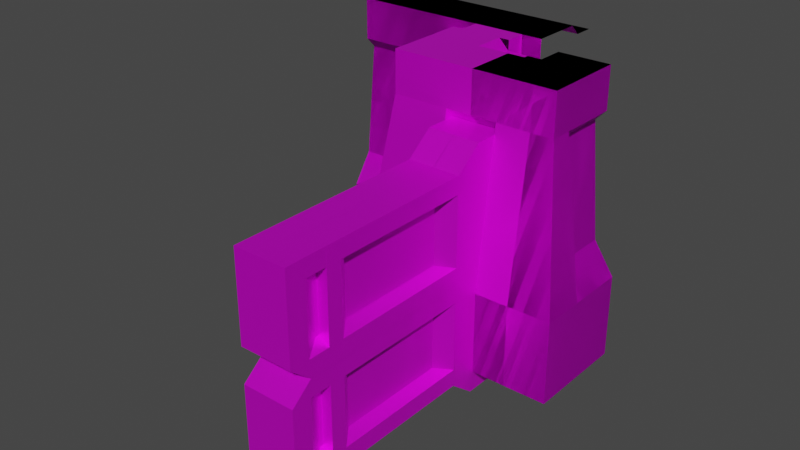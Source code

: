 # Source: ConcreteWalls.blend  (saved by Blender 3.0.42; exported with 4.5.12 LTS)
import bpy
from mathutils import Matrix  # noqa: F401  (used for matrix-valued properties, if any)

bpy.ops.wm.read_factory_settings(use_empty=True)
scene = bpy.context.scene
scene.name = 'Scene'

# ---- collections
col_basicwall1plain = bpy.data.collections.new('BasicWall1Plain'); scene.collection.children.link(col_basicwall1plain)
col_basicwall1outercorner = bpy.data.collections.new('BasicWall1OuterCorner'); scene.collection.children.link(col_basicwall1outercorner)
col_basicwall1innercorner = bpy.data.collections.new('BasicWall1InnerCorner'); scene.collection.children.link(col_basicwall1innercorner)
col_basicwall1doorsideright = bpy.data.collections.new('BasicWall1DoorSideRight'); scene.collection.children.link(col_basicwall1doorsideright)
col_basicwall1doorsideleft = bpy.data.collections.new('BasicWall1DoorSideLeft'); scene.collection.children.link(col_basicwall1doorsideleft)
col_basicwall1door1 = bpy.data.collections.new('BasicWall1Door1'); scene.collection.children.link(col_basicwall1door1)
col_basicwall1bracing = bpy.data.collections.new('BasicWall1Bracing'); scene.collection.children.link(col_basicwall1bracing)
col_basicwall1door2 = bpy.data.collections.new('BasicWall1Door2'); scene.collection.children.link(col_basicwall1door2)
col_basicwall1doorframelarge = bpy.data.collections.new('BasicWall1DoorFrameLarge'); scene.collection.children.link(col_basicwall1doorframelarge)
col_basicwall1doorsmall = bpy.data.collections.new('BasicWall1DoorSmall'); scene.collection.children.link(col_basicwall1doorsmall)

# ---- images (referenced by path relative to the original .blend; pixels are not part of the script)
import os
ASSET_DIR = os.environ.get("B2B_ASSET_DIR", "")  # directory of the original .blend (textures are referenced by path, not embedded)
HERE = os.path.dirname(os.path.abspath(__file__))  # packed textures are extracted next to this script under _unpacked/

def load_image(name, relpath, width, height, colorspace="sRGB"):
    """Load a texture the original file referenced (path relative to the .blend, or extracted next to this script)."""
    p = next((c for c in (os.path.join(HERE, relpath), os.path.join(ASSET_DIR, relpath)) if relpath and os.path.exists(c)), "")
    if p:
        img = bpy.data.images.load(p, check_existing=True)
        img.name = name
    else:  # same state as the original file: an image datablock whose file is absent (Cycles renders it pink)
        img = bpy.data.images.new(name, width, height)
        img.source = "FILE"
        img.filepath = "//" + (relpath or name)
    img.colorspace_settings.name = colorspace
    return img
img_walls1 = load_image('Walls1', 'ConcreteWalls.png', 1024, 1024, 'sRGB')

# ---- materials (node trees are filled in below, after node groups)
mat_walls1 = bpy.data.materials.new('Walls1')
mat_walls1.alpha_threshold = 0.0
mat_walls1.use_transparent_shadow = False
mat_walls1.roughness = 0.5
mat_walls1.line_color = (0.0, 0.0, 0.0, 1.0)

# ---- material node trees
mat_walls1.use_nodes = True; mat_walls1.node_tree.nodes.clear()
_N = mat_walls1.node_tree.nodes; _L = mat_walls1.node_tree.links
n0 = _N.new('ShaderNodeOutputMaterial'); n0.name = 'Material Output'; n0.location = (300, 300)
n1 = _N.new('ShaderNodeTexImage'); n1.name = 'Image Texture'; n1.location = (-592, 174)
n1.image = img_walls1
n2 = _N.new('ShaderNodeBsdfPrincipled'); n2.name = 'Principled BSDF'; n2.location = (10, 300)
n2.distribution = 'GGX'
n2.subsurface_method = 'RANDOM_WALK_SKIN'
n2.inputs[1].default_value = 0.6
n2.inputs[3].default_value = 1.45
n2.inputs[27].default_value = (0.0, 0.0, 0.0, 1.0)
n2.inputs[28].default_value = 1.0
_L.new(n2.outputs[0], n0.inputs[0])
_L.new(n1.outputs[0], n2.inputs[0])
n0.is_active_output = True

# ---- world
world_world = bpy.data.worlds.new('World'); scene.world = world_world
world_world.use_nodes = True; world_world.node_tree.nodes.clear()
_N = world_world.node_tree.nodes; _L = world_world.node_tree.links
n0 = _N.new('ShaderNodeOutputWorld'); n0.name = 'World Output'; n0.location = (300, 300)
n1 = _N.new('ShaderNodeBackground'); n1.name = 'Background'; n1.location = (10, 300)
n1.inputs[0].default_value = (0.05088, 0.05088, 0.05088, 1.0)
_L.new(n1.outputs[0], n0.inputs[0])
n0.is_active_output = True
world_world.color = (0.05088, 0.05088, 0.05088)
world_world.use_sun_shadow = False
world_world.sun_shadow_jitter_overblur = 0.0

# ---- meshes
me_cube_026 = bpy.data.meshes.new('Cube.026')
me_cube_026.from_pydata([(-1.46e-07, 2.086e-07, 0.0), (-1.599e-07, -1.0, 0.0), (-0.15, 2.086e-07, 1.1), (-0.15, -1.0, 1.1), (-1.46e-07, 2.086e-07, 0.4), (-1.599e-07, -1.0, 0.4), (-0.1, -1.0, 0.55), (-0.1, 2.086e-07, 0.55), (-0.1, 2.086e-07, 1.15), (-0.1, -1.0, 1.15), (-0.1, -1.0, 1.35), (-0.1, 2.384e-07, 1.35), (-0.35, 2.384e-07, 1.35), (-0.35, -1.0, 1.35), (-0.4, 2.384e-07, 1.3), (-0.4, -1.0, 1.3), (-0.5, 2.384e-07, 1.3), (-0.5, -1.0, 1.3)], [], [(9, 8, 11, 10), (5, 4, 7, 6), (0, 4, 5, 1), (3, 2, 8, 9), (6, 7, 2, 3), (10, 11, 12, 13), (13, 12, 14, 15), (15, 14, 16, 17)])
_uv = me_cube_026.uv_layers.new(name='UVMap')
_uv.uv.foreach_set('vector', [0.9089, 0.5122, 0.9089, 0.7664, 0.9597, 0.7664, 0.9597, 0.5122, 0.7046, 0.5122, 0.7046, 0.7664, 0.7505, 0.7664, 0.7505, 0.5122, 0.6029, 0.7664, 0.7046, 0.7664, 0.7046, 0.5122, 0.6029, 0.5122, 0.8909, 0.5122, 0.8909, 0.7664, 0.9089, 0.7664, 0.9089, 0.5122, 0.7505, 0.5122, 0.7505, 0.7664, 0.8909, 0.7664, 0.8909, 0.5122, 0.9849, 0.3864, 0.7307, 0.3864, 0.7307, 0.45, 0.9849, 0.45, 0.9849, 0.45, 0.7307, 0.45, 0.7307, 0.468, 0.9849, 0.468, 0.9849, 0.468, 0.7307, 0.468, 0.7307, 0.4934, 0.9849, 0.4934])
_ca = me_cube_026.color_attributes.new('Col', 'BYTE_COLOR', 'CORNER')
_ca.data.foreach_set('color', [1.0, 1.0, 1.0, 1.0, 1.0, 1.0, 1.0, 1.0, 1.0, 1.0, 1.0, 1.0, 1.0, 1.0, 1.0, 1.0, 1.0, 1.0, 1.0, 1.0, 1.0, 1.0, 1.0, 1.0, 1.0, 1.0, 1.0, 1.0, 1.0, 1.0, 1.0, 1.0, 1.0, 1.0, 1.0, 1.0, 1.0, 1.0, 1.0, 1.0, 1.0, 1.0, 1.0, 1.0, 1.0, 1.0, 1.0, 1.0, 1.0, 1.0, 1.0, 1.0, 1.0, 1.0, 1.0, 1.0, 1.0, 1.0, 1.0, 1.0, 1.0, 1.0, 1.0, 1.0, 1.0, 1.0, 1.0, 1.0, 1.0, 1.0, 1.0, 1.0, 1.0, 1.0, 1.0, 1.0, 1.0, 1.0, 1.0, 1.0, 1.0, 1.0, 1.0, 1.0, 1.0, 1.0, 1.0, 1.0, 1.0, 1.0, 1.0, 1.0, 1.0, 1.0, 1.0, 1.0, 1.0, 1.0, 1.0, 1.0, 1.0, 1.0, 1.0, 1.0, 1.0, 1.0, 1.0, 1.0, 1.0, 1.0, 1.0, 1.0, 1.0, 1.0, 1.0, 1.0, 1.0, 1.0, 1.0, 1.0, 1.0, 1.0, 1.0, 1.0, 1.0, 1.0, 1.0, 1.0])
me_cube_026.materials.append(mat_walls1)
me_cube_026.use_remesh_preserve_volume = False
me_cube_026.use_remesh_preserve_attributes = False
me_cube_026.use_mirror_vertex_groups = False
me_cube_026.update()
me_cube_021 = bpy.data.meshes.new('Cube.021')
me_cube_021.from_pydata([(0.5, 3.576e-07, 0.0), (0.35, 3.576e-07, 1.1), (0.5, 3.576e-07, 0.4), (0.4, 3.576e-07, 0.55), (0.4, 3.576e-07, 1.15), (0.4, 3.576e-07, 1.35), (0.15, 3.576e-07, 1.35), (0.1, 3.576e-07, 1.3), (-2.98e-07, 3.576e-07, 1.3), (0.35, 0.235, 1.1), (0.4, 0.235, 0.55), (0.5, 0.29, 0.0), (0.4, 0.29, 1.15), (0.5, 0.29, 0.4), (0.4, 0.29, 1.35), (0.15, 0.04, 1.35), (0.1, 0.04, 1.3), (0.4, 0.4, 1.35), (0.5, 0.5, 0.4), (0.5, 0.5, 0.0), (0.4, 0.4, 1.15), (0.1, 0.1, 1.3), (-2.98e-07, 0.5, 0.0), (-2.98e-07, 0.35, 1.1), (-2.98e-07, 0.5, 0.4), (-2.98e-07, 0.4, 0.55), (-2.98e-07, 0.4, 1.15), (-2.98e-07, 0.4, 1.35), (-2.98e-07, 0.15, 1.35), (-2.98e-07, 0.1, 1.3), (0.235, 0.35, 1.1), (0.235, 0.4, 0.55), (0.29, 0.5, 0.0), (0.29, 0.4, 1.15), (0.29, 0.5, 0.4), (0.29, 0.4, 1.35), (0.04, 0.15, 1.35), (0.04, 0.1, 1.3), (0.15, 0.15, 1.35)], [], [(0, 11, 13, 2), (12, 14, 5, 4), (10, 9, 1, 3), (14, 15, 6, 5), (15, 16, 7, 6), (4, 1, 9, 12), (10, 3, 2, 13), (10, 13, 12, 9), (11, 19, 18, 13), (16, 8, 7), (8, 16, 21), (17, 14, 12, 20), (20, 12, 13, 18), (21, 16, 15, 38), (38, 15, 14, 17), (22, 24, 34, 32), (33, 26, 27, 35), (31, 25, 23, 30), (35, 27, 28, 36), (36, 28, 29, 37), (26, 33, 30, 23), (31, 34, 24, 25), (31, 30, 33, 34), (32, 34, 18, 19), (37, 29, 8), (8, 21, 37), (17, 20, 33, 35), (20, 18, 34, 33), (21, 38, 36, 37), (38, 17, 35, 36)])
_uv = me_cube_021.uv_layers.new(name='UVMap')
_uv.uv.foreach_set('vector', [0.8366, 0.01161, 0.7606, 0.01343, 0.7608, 0.1184, 0.8391, 0.1165, 0.7453, 0.308, 0.7358, 0.3577, 0.8068, 0.3748, 0.8186, 0.3258, 0.7797, 0.1628, 0.7664, 0.2952, 0.8229, 0.3075, 0.8398, 0.1653, 0.8569, 0.09065, 0.9204, 0.02708, 0.9204, 0.01691, 0.8569, 0.01691, 0.9204, 0.02708, 0.9384, 0.02708, 0.9384, 0.01691, 0.9204, 0.01691, 0.8186, 0.3258, 0.8229, 0.3075, 0.7664, 0.2952, 0.7453, 0.308, 0.7797, 0.1628, 0.8398, 0.1653, 0.8391, 0.1165, 0.7608, 0.1184, 0.7797, 0.1628, 0.7608, 0.1184, 0.7453, 0.308, 0.7664, 0.2952, 0.7606, 0.01343, 0.708, 0.01342, 0.7071, 0.1159, 0.7608, 0.1184, 0.9384, 0.02708, 0.9638, 0.01691, 0.9384, 0.01691, 0.9638, 0.01691, 0.9384, 0.02708, 0.9384, 0.04234, 0.7091, 0.3526, 0.7358, 0.3577, 0.7453, 0.308, 0.7184, 0.3042, 0.7184, 0.3042, 0.7453, 0.308, 0.7608, 0.1184, 0.7071, 0.1159, 0.9384, 0.04234, 0.9384, 0.02708, 0.9204, 0.02708, 0.9204, 0.05505, 0.9204, 0.05505, 0.9204, 0.02708, 0.8569, 0.09065, 0.8569, 0.1186, 0.8366, 0.01161, 0.8391, 0.1165, 0.7608, 0.1184, 0.7606, 0.01343, 0.7453, 0.308, 0.8186, 0.3258, 0.8068, 0.3748, 0.7358, 0.3577, 0.7797, 0.1628, 0.8398, 0.1653, 0.8229, 0.3075, 0.7664, 0.2952, 0.8569, 0.09065, 0.8569, 0.01691, 0.9204, 0.01691, 0.9204, 0.02708, 0.9204, 0.02708, 0.9204, 0.01691, 0.9384, 0.01691, 0.9384, 0.02708, 0.8186, 0.3258, 0.7453, 0.308, 0.7664, 0.2952, 0.8229, 0.3075, 0.7797, 0.1628, 0.7608, 0.1184, 0.8391, 0.1165, 0.8398, 0.1653, 0.7797, 0.1628, 0.7664, 0.2952, 0.7453, 0.308, 0.7608, 0.1184, 0.7606, 0.01343, 0.7608, 0.1184, 0.7071, 0.1159, 0.708, 0.01342, 0.9384, 0.02708, 0.9384, 0.01691, 0.9638, 0.01691, 0.9638, 0.01691, 0.9384, 0.04234, 0.9384, 0.02708, 0.7091, 0.3526, 0.7184, 0.3042, 0.7453, 0.308, 0.7358, 0.3577, 0.7184, 0.3042, 0.7071, 0.1159, 0.7608, 0.1184, 0.7453, 0.308, 0.9384, 0.04234, 0.9204, 0.05505, 0.9204, 0.02708, 0.9384, 0.02708, 0.9204, 0.05505, 0.8569, 0.1186, 0.8569, 0.09065, 0.9204, 0.02708])
me_cube_021.materials.append(mat_walls1)
me_cube_021.use_remesh_preserve_volume = False
me_cube_021.use_remesh_preserve_attributes = False
me_cube_021.use_mirror_vertex_groups = False
me_cube_021.update()
me_cube_019 = bpy.data.meshes.new('Cube.019')
me_cube_019.from_pydata([(-0.1, 2.384e-07, 0.0), (-1.53e-07, 2.384e-07, 0.0), (-1.485e-07, -0.15, 1.1), (-1.53e-07, 2.384e-07, 0.4), (-1.5e-07, -0.1, 0.55), (-1.5e-07, -0.1, 1.15), (-1.5e-07, -0.1, 1.35), (-1.426e-07, -0.35, 1.35), (-1.411e-07, -0.4, 1.3), (-1.381e-07, -0.5, 1.3), (-0.15, 2.384e-07, 1.1), (-0.15, -0.15, 1.1), (-0.1, -0.1, 0.55), (-0.1, 2.384e-07, 0.55), (-0.1, 2.384e-07, 1.15), (-0.1, -0.1, 1.15), (-0.1, 2.384e-07, 1.35), (-0.1, -0.1, 1.35), (-0.35, 2.384e-07, 1.35), (-0.35, -0.35, 1.35), (-0.4, 2.384e-07, 1.3), (-0.4, -0.4, 1.3), (-0.5, 2.384e-07, 1.3), (-0.5, -0.5, 1.3)], [(0, 1), (1, 3)], [(5, 15, 17, 6), (4, 3, 12), (13, 12, 3), (6, 17, 19, 7), (2, 11, 15, 5), (4, 12, 11, 2), (7, 19, 21, 8), (8, 21, 23, 9), (15, 14, 16, 17), (17, 16, 18, 19), (11, 10, 14, 15), (12, 13, 10, 11), (19, 18, 20, 21), (21, 20, 22, 23)])
_uv = me_cube_019.uv_layers.new(name='UVMap')
_uv.uv.foreach_set('vector', [0.3591, 0.3884, 0.3547, 0.4217, 0.4226, 0.4217, 0.4232, 0.3896, 0.2129, 0.4005, 0.1731, 0.4217, 0.2202, 0.4217, 0.2129, 0.4429, 0.2202, 0.4217, 0.1731, 0.4217, 0.8712, 0.2243, 0.8713, 0.2505, 0.9349, 0.311, 0.9368, 0.2241, 0.3397, 0.3843, 0.331, 0.4217, 0.3547, 0.4217, 0.3591, 0.3884, 0.2129, 0.4005, 0.2202, 0.4217, 0.331, 0.4217, 0.3397, 0.3843, 0.9368, 0.2241, 0.9349, 0.311, 0.9519, 0.3272, 0.9554, 0.2247, 0.9554, 0.2247, 0.9519, 0.3272, 0.9775, 0.3516, 0.9794, 0.2253, 0.3547, 0.4217, 0.3591, 0.455, 0.4232, 0.4538, 0.4226, 0.4217, 0.8713, 0.2505, 0.8451, 0.2517, 0.8482, 0.3172, 0.9349, 0.311, 0.331, 0.4217, 0.3397, 0.4591, 0.3591, 0.455, 0.3547, 0.4217, 0.2202, 0.4217, 0.2129, 0.4429, 0.3397, 0.4591, 0.331, 0.4217, 0.9349, 0.311, 0.8482, 0.3172, 0.8497, 0.3357, 0.9519, 0.3272, 0.9519, 0.3272, 0.8497, 0.3357, 0.8514, 0.3597, 0.9775, 0.3516])
me_cube_019.materials.append(mat_walls1)
me_cube_019.use_remesh_preserve_volume = False
me_cube_019.use_remesh_preserve_attributes = False
me_cube_019.use_mirror_vertex_groups = False
me_cube_019.update()
me_cube_028 = bpy.data.meshes.new('Cube.028')
me_cube_028.from_pydata([(-0.15, 1.192e-07, 1.1), (-0.05, 1.192e-07, 1.192e-07), (-0.1, 1.192e-07, 1.15), (-0.1, 1.192e-07, 1.35), (-0.35, 1.192e-07, 1.35), (-0.4, 1.192e-07, 1.3), (-0.5, 1.192e-07, 1.3), (1.092e-08, -1.0, 0.0), (-0.15, -1.0, 1.1), (1.092e-08, -1.0, 0.4), (-0.1, -1.0, 0.55), (-0.1, -1.0, 1.15), (-0.1, -1.0, 1.35), (-0.35, -1.0, 1.35), (-0.4, -1.0, 1.3), (-0.5, -1.0, 1.3), (-0.15, -0.335, 1.1), (-0.15, -0.665, 1.1), (-0.05, -0.335, 1.192e-07), (-0.1, -0.665, 0.55), (9.556e-09, -0.3889, 0.0), (1.015e-08, -0.61, 0.0), (-0.1, -0.39, 1.15), (-0.1, -0.61, 1.15), (1.498e-08, -0.4285, 0.4), (1.015e-08, -0.61, 0.4), (-0.1, -0.39, 1.35), (-0.1, -0.61, 1.35), (-0.35, -0.39, 1.35), (-0.35, -0.61, 1.35), (-0.4, -0.39, 1.3), (-0.4, -0.61, 1.3), (-0.5, -0.39, 1.3), (-0.5, -0.61, 1.3)], [], [(14, 31, 33, 15), (22, 2, 3, 26), (9, 25, 19, 10), (18, 1, 0, 16), (26, 3, 4, 28), (28, 4, 5, 30), (10, 19, 17, 8), (2, 22, 16, 0), (17, 23, 11, 8), (20, 18, 24), (18, 16, 22, 24), (21, 25, 9, 7), (23, 22, 26, 27), (25, 24, 22, 23), (23, 17, 19, 25), (20, 24, 25, 21), (11, 23, 27, 12), (27, 26, 28, 29), (30, 5, 6, 32), (12, 27, 29, 13), (29, 28, 30, 31), (13, 29, 31, 14), (31, 30, 32, 33)])
_uv = me_cube_028.uv_layers.new(name='UVMap')
_uv.uv.foreach_set('vector', [0.7089, 0.4707, 0.6098, 0.4707, 0.6098, 0.4961, 0.7089, 0.4961, 0.1739, 0.8545, 0.2742, 0.8663, 0.2691, 0.9165, 0.1711, 0.9066, 0.01321, 0.6546, 0.1148, 0.6636, 0.09239, 0.7061, 0.009475, 0.7019, 0.1926, 0.5636, 0.2822, 0.5645, 0.2762, 0.8475, 0.1928, 0.8391, 0.5538, 0.3891, 0.4547, 0.3891, 0.4547, 0.4527, 0.5538, 0.4527, 0.5538, 0.4527, 0.4547, 0.4527, 0.4547, 0.4707, 0.5538, 0.4707, 0.009475, 0.7019, 0.09239, 0.7061, 0.0954, 0.8398, 0.01092, 0.8481, 0.2742, 0.8663, 0.1739, 0.8545, 0.1928, 0.8391, 0.2762, 0.8475, 0.0954, 0.8398, 0.1158, 0.8552, 0.01313, 0.8673, 0.01092, 0.8481, 0.1737, 0.5624, 0.1926, 0.5636, 0.1596, 0.6638, 0.1926, 0.5636, 0.1928, 0.8391, 0.1739, 0.8545, 0.1596, 0.6638, 0.1177, 0.5607, 0.1148, 0.6636, 0.01321, 0.6546, 0.02022, 0.555, 0.1158, 0.8552, 0.1739, 0.8545, 0.1711, 0.9066, 0.1172, 0.9065, 0.1148, 0.6636, 0.1596, 0.6638, 0.1739, 0.8545, 0.1158, 0.8552, 0.1158, 0.8552, 0.0954, 0.8398, 0.09239, 0.7061, 0.1148, 0.6636, 0.1737, 0.5624, 0.1596, 0.6638, 0.1148, 0.6636, 0.1177, 0.5607, 0.01313, 0.8673, 0.1158, 0.8552, 0.1172, 0.9065, 0.0185, 0.9159, 0.6098, 0.3891, 0.5538, 0.3891, 0.5538, 0.4527, 0.6098, 0.4527, 0.5538, 0.4707, 0.4547, 0.4707, 0.4547, 0.4961, 0.5538, 0.4961, 0.7089, 0.3891, 0.6098, 0.3891, 0.6098, 0.4527, 0.7089, 0.4527, 0.6098, 0.4527, 0.5538, 0.4527, 0.5538, 0.4707, 0.6098, 0.4707, 0.7089, 0.4527, 0.6098, 0.4527, 0.6098, 0.4707, 0.7089, 0.4707, 0.6098, 0.4707, 0.5538, 0.4707, 0.5538, 0.4961, 0.6098, 0.4961])
_ca = me_cube_028.color_attributes.new('Col', 'BYTE_COLOR', 'CORNER')
_ca.data.foreach_set('color', [1.0, 1.0, 1.0, 1.0, 1.0, 1.0, 1.0, 1.0, 1.0, 1.0, 1.0, 1.0, 1.0, 1.0, 1.0, 1.0, 1.0, 1.0, 1.0, 1.0, 1.0, 1.0, 1.0, 1.0, 1.0, 1.0, 1.0, 1.0, 1.0, 1.0, 1.0, 1.0, 1.0, 1.0, 1.0, 1.0, 1.0, 1.0, 1.0, 1.0, 1.0, 1.0, 1.0, 1.0, 1.0, 1.0, 1.0, 1.0, 1.0, 1.0, 1.0, 1.0, 1.0, 1.0, 1.0, 1.0, 1.0, 1.0, 1.0, 1.0, 1.0, 1.0, 1.0, 1.0, 1.0, 1.0, 1.0, 1.0, 1.0, 1.0, 1.0, 1.0, 1.0, 1.0, 1.0, 1.0, 1.0, 1.0, 1.0, 1.0, 1.0, 1.0, 1.0, 1.0, 1.0, 1.0, 1.0, 1.0, 1.0, 1.0, 1.0, 1.0, 1.0, 1.0, 1.0, 1.0, 1.0, 1.0, 1.0, 1.0, 1.0, 1.0, 1.0, 1.0, 1.0, 1.0, 1.0, 1.0, 1.0, 1.0, 1.0, 1.0, 1.0, 1.0, 1.0, 1.0, 1.0, 1.0, 1.0, 1.0, 1.0, 1.0, 1.0, 1.0, 1.0, 1.0, 1.0, 1.0, 1.0, 1.0, 1.0, 1.0, 1.0, 1.0, 1.0, 1.0, 1.0, 1.0, 1.0, 1.0, 1.0, 1.0, 1.0, 1.0, 1.0, 1.0, 1.0, 1.0, 1.0, 1.0, 1.0, 1.0, 1.0, 1.0, 1.0, 1.0, 1.0, 1.0, 1.0, 1.0, 1.0, 1.0, 1.0, 1.0, 1.0, 1.0, 1.0, 1.0, 1.0, 1.0, 1.0, 1.0, 1.0, 1.0, 1.0, 1.0, 1.0, 1.0, 1.0, 1.0, 1.0, 1.0, 1.0, 1.0, 1.0, 1.0, 1.0, 1.0, 1.0, 1.0, 1.0, 1.0, 1.0, 1.0, 1.0, 1.0, 1.0, 1.0, 1.0, 1.0, 1.0, 1.0, 1.0, 1.0, 1.0, 1.0, 1.0, 1.0, 1.0, 1.0, 1.0, 1.0, 1.0, 1.0, 1.0, 1.0, 1.0, 1.0, 1.0, 1.0, 1.0, 1.0, 1.0, 1.0, 1.0, 1.0, 1.0, 1.0, 1.0, 1.0, 1.0, 1.0, 1.0, 1.0, 1.0, 1.0, 1.0, 1.0, 1.0, 1.0, 1.0, 1.0, 1.0, 1.0, 1.0, 1.0, 1.0, 1.0, 1.0, 1.0, 1.0, 1.0, 1.0, 1.0, 1.0, 1.0, 1.0, 1.0, 1.0, 1.0, 1.0, 1.0, 1.0, 1.0, 1.0, 1.0, 1.0, 1.0, 1.0, 1.0, 1.0, 1.0, 1.0, 1.0, 1.0, 1.0, 1.0, 1.0, 1.0, 1.0, 1.0, 1.0, 1.0, 1.0, 1.0, 1.0, 1.0, 1.0, 1.0, 1.0, 1.0, 1.0, 1.0, 1.0, 1.0, 1.0, 1.0, 1.0, 1.0, 1.0, 1.0, 1.0, 1.0, 1.0, 1.0, 1.0, 1.0, 1.0, 1.0, 1.0, 1.0, 1.0, 1.0, 1.0, 1.0, 1.0, 1.0, 1.0, 1.0, 1.0, 1.0, 1.0, 1.0, 1.0, 1.0, 1.0, 1.0, 1.0, 1.0, 1.0, 1.0, 1.0, 1.0, 1.0, 1.0, 1.0, 1.0, 1.0, 1.0, 1.0, 1.0, 1.0, 1.0, 1.0, 1.0, 1.0, 1.0, 1.0, 1.0, 1.0, 1.0, 1.0, 1.0, 1.0, 1.0, 1.0, 1.0, 1.0, 1.0, 1.0, 1.0, 1.0, 1.0, 1.0])
me_cube_028.materials.append(mat_walls1)
me_cube_028.use_remesh_preserve_volume = False
me_cube_028.use_remesh_preserve_attributes = False
me_cube_028.use_mirror_vertex_groups = False
me_cube_028.update()
me_cube_022 = bpy.data.meshes.new('Cube.022')
me_cube_022.from_pydata([(-9.931e-09, 0.0, 0.0), (-0.15, -1.0, 1.1), (-0.15, 0.0, 1.1), (-9.931e-09, 0.0, 0.4), (-0.1, 0.0, 0.55), (-0.05, -1.0, 1.192e-07), (-0.1, -1.0, 1.15), (-0.1, 0.0, 1.15), (-0.1, -1.0, 1.35), (-0.1, 0.0, 1.35), (-0.35, -1.0, 1.35), (-0.35, 0.0, 1.35), (-0.4, -1.0, 1.3), (-0.4, 0.0, 1.3), (-0.5, -1.0, 1.3), (-0.5, 0.0, 1.3), (-0.15, -0.665, 1.1), (-0.15, -0.335, 1.1), (-0.05, -0.665, 1.192e-07), (-0.1, -0.335, 0.55), (-9.758e-09, -0.6111, 0.0), (-9.931e-09, -0.39, 0.0), (-0.1, -0.61, 1.15), (-0.1, -0.39, 1.15), (-1.574e-08, -0.5715, 0.4), (-9.931e-09, -0.39, 0.4), (-0.1, -0.61, 1.35), (-0.1, -0.39, 1.35), (-0.35, -0.61, 1.35), (-0.35, -0.39, 1.35), (-0.4, -0.61, 1.3), (-0.4, -0.39, 1.3), (-0.5, -0.61, 1.3), (-0.5, -0.39, 1.3)], [], [(13, 15, 33, 31), (22, 26, 8, 6), (3, 4, 19, 25), (18, 16, 1, 5), (26, 28, 10, 8), (28, 30, 12, 10), (4, 2, 17, 19), (6, 1, 16, 22), (17, 2, 7, 23), (20, 24, 18), (18, 24, 22, 16), (21, 0, 3, 25), (23, 27, 26, 22), (25, 23, 22, 24), (23, 25, 19, 17), (20, 21, 25, 24), (7, 9, 27, 23), (27, 29, 28, 26), (30, 32, 14, 12), (9, 11, 29, 27), (29, 31, 30, 28), (11, 13, 31, 29), (31, 33, 32, 30)])
_uv = me_cube_022.uv_layers.new(name='UVMap')
_uv.uv.foreach_set('vector', [0.4547, 0.4707, 0.4547, 0.4961, 0.5538, 0.4961, 0.5538, 0.4707, 0.1738, 0.8541, 0.1711, 0.9062, 0.2691, 0.9159, 0.2741, 0.8657, 0.01258, 0.6546, 0.00896, 0.7019, 0.09189, 0.7059, 0.1142, 0.6633, 0.1917, 0.5632, 0.1926, 0.8387, 0.2761, 0.8468, 0.2814, 0.5638, 0.6098, 0.3891, 0.6098, 0.4527, 0.7089, 0.4527, 0.7089, 0.3891, 0.6098, 0.4527, 0.6098, 0.4707, 0.7089, 0.4707, 0.7089, 0.4527, 0.00896, 0.7019, 0.01076, 0.8481, 0.09522, 0.8396, 0.09189, 0.7059, 0.2741, 0.8657, 0.2761, 0.8468, 0.1926, 0.8387, 0.1738, 0.8541, 0.09522, 0.8396, 0.01076, 0.8481, 0.01301, 0.8674, 0.1156, 0.855, 0.1729, 0.5621, 0.159, 0.6635, 0.1917, 0.5632, 0.1917, 0.5632, 0.159, 0.6635, 0.1738, 0.8541, 0.1926, 0.8387, 0.1168, 0.5605, 0.01935, 0.555, 0.01258, 0.6546, 0.1142, 0.6633, 0.1156, 0.855, 0.1171, 0.9063, 0.1711, 0.9062, 0.1738, 0.8541, 0.1142, 0.6633, 0.1156, 0.855, 0.1738, 0.8541, 0.159, 0.6635, 0.1156, 0.855, 0.1142, 0.6633, 0.09189, 0.7059, 0.09522, 0.8396, 0.1729, 0.5621, 0.1168, 0.5605, 0.1142, 0.6633, 0.159, 0.6635, 0.01301, 0.8674, 0.0185, 0.9159, 0.1171, 0.9063, 0.1156, 0.855, 0.5538, 0.3891, 0.5538, 0.4527, 0.6098, 0.4527, 0.6098, 0.3891, 0.6098, 0.4707, 0.6098, 0.4961, 0.7089, 0.4961, 0.7089, 0.4707, 0.4547, 0.3891, 0.4547, 0.4527, 0.5538, 0.4527, 0.5538, 0.3891, 0.5538, 0.4527, 0.5538, 0.4707, 0.6098, 0.4707, 0.6098, 0.4527, 0.4547, 0.4527, 0.4547, 0.4707, 0.5538, 0.4707, 0.5538, 0.4527, 0.5538, 0.4707, 0.5538, 0.4961, 0.6098, 0.4961, 0.6098, 0.4707])
_ca = me_cube_022.color_attributes.new('Col', 'BYTE_COLOR', 'CORNER')
_ca.data.foreach_set('color', [1.0, 1.0, 1.0, 1.0, 1.0, 1.0, 1.0, 1.0, 1.0, 1.0, 1.0, 1.0, 1.0, 1.0, 1.0, 1.0, 1.0, 1.0, 1.0, 1.0, 1.0, 1.0, 1.0, 1.0, 1.0, 1.0, 1.0, 1.0, 1.0, 1.0, 1.0, 1.0, 1.0, 1.0, 1.0, 1.0, 1.0, 1.0, 1.0, 1.0, 1.0, 1.0, 1.0, 1.0, 1.0, 1.0, 1.0, 1.0, 1.0, 1.0, 1.0, 1.0, 1.0, 1.0, 1.0, 1.0, 1.0, 1.0, 1.0, 1.0, 1.0, 1.0, 1.0, 1.0, 1.0, 1.0, 1.0, 1.0, 1.0, 1.0, 1.0, 1.0, 1.0, 1.0, 1.0, 1.0, 1.0, 1.0, 1.0, 1.0, 1.0, 1.0, 1.0, 1.0, 1.0, 1.0, 1.0, 1.0, 1.0, 1.0, 1.0, 1.0, 1.0, 1.0, 1.0, 1.0, 1.0, 1.0, 1.0, 1.0, 1.0, 1.0, 1.0, 1.0, 1.0, 1.0, 1.0, 1.0, 1.0, 1.0, 1.0, 1.0, 1.0, 1.0, 1.0, 1.0, 1.0, 1.0, 1.0, 1.0, 1.0, 1.0, 1.0, 1.0, 1.0, 1.0, 1.0, 1.0, 1.0, 1.0, 1.0, 1.0, 1.0, 1.0, 1.0, 1.0, 1.0, 1.0, 1.0, 1.0, 1.0, 1.0, 1.0, 1.0, 1.0, 1.0, 1.0, 1.0, 1.0, 1.0, 1.0, 1.0, 1.0, 1.0, 1.0, 1.0, 1.0, 1.0, 1.0, 1.0, 1.0, 1.0, 1.0, 1.0, 1.0, 1.0, 1.0, 1.0, 1.0, 1.0, 1.0, 1.0, 1.0, 1.0, 1.0, 1.0, 1.0, 1.0, 1.0, 1.0, 1.0, 1.0, 1.0, 1.0, 1.0, 1.0, 1.0, 1.0, 1.0, 1.0, 1.0, 1.0, 1.0, 1.0, 1.0, 1.0, 1.0, 1.0, 1.0, 1.0, 1.0, 1.0, 1.0, 1.0, 1.0, 1.0, 1.0, 1.0, 1.0, 1.0, 1.0, 1.0, 1.0, 1.0, 1.0, 1.0, 1.0, 1.0, 1.0, 1.0, 1.0, 1.0, 1.0, 1.0, 1.0, 1.0, 1.0, 1.0, 1.0, 1.0, 1.0, 1.0, 1.0, 1.0, 1.0, 1.0, 1.0, 1.0, 1.0, 1.0, 1.0, 1.0, 1.0, 1.0, 1.0, 1.0, 1.0, 1.0, 1.0, 1.0, 1.0, 1.0, 1.0, 1.0, 1.0, 1.0, 1.0, 1.0, 1.0, 1.0, 1.0, 1.0, 1.0, 1.0, 1.0, 1.0, 1.0, 1.0, 1.0, 1.0, 1.0, 1.0, 1.0, 1.0, 1.0, 1.0, 1.0, 1.0, 1.0, 1.0, 1.0, 1.0, 1.0, 1.0, 1.0, 1.0, 1.0, 1.0, 1.0, 1.0, 1.0, 1.0, 1.0, 1.0, 1.0, 1.0, 1.0, 1.0, 1.0, 1.0, 1.0, 1.0, 1.0, 1.0, 1.0, 1.0, 1.0, 1.0, 1.0, 1.0, 1.0, 1.0, 1.0, 1.0, 1.0, 1.0, 1.0, 1.0, 1.0, 1.0, 1.0, 1.0, 1.0, 1.0, 1.0, 1.0, 1.0, 1.0, 1.0, 1.0, 1.0, 1.0, 1.0, 1.0, 1.0, 1.0, 1.0, 1.0, 1.0, 1.0, 1.0, 1.0, 1.0, 1.0, 1.0, 1.0, 1.0, 1.0, 1.0, 1.0, 1.0, 1.0, 1.0, 1.0, 1.0, 1.0, 1.0, 1.0, 1.0, 1.0, 1.0, 1.0, 1.0, 1.0])
me_cube_022.materials.append(mat_walls1)
me_cube_022.use_remesh_preserve_volume = False
me_cube_022.use_remesh_preserve_attributes = False
me_cube_022.use_mirror_vertex_groups = False
me_cube_022.update()
me_cube_016 = bpy.data.meshes.new('Cube.016')
me_cube_016.from_pydata([(0.0, -0.125, 0.6), (0.0, -0.125, -0.6), (1.6, -0.125, 0.5), (1.4, -0.125, -0.5), (0.0, 0.125, 0.6), (0.0, 0.125, -0.6), (1.6, 0.125, 0.5), (1.4, 0.125, -0.5), (0.0, -0.125, 0.08333), (0.0, -0.125, -0.08333), (1.4, -0.125, -0.08333), (1.6, -0.125, 0.08333), (1.4, 0.125, -0.08333), (1.6, 0.125, 0.08333), (0.0, 0.125, -0.08333), (0.0, 0.125, 0.08333), (0.64, -0.125, 0.5), (0.64, -0.125, -0.5), (0.64, 0.125, 0.5), (0.64, 0.125, -0.5), (0.64, 0.125, 0.08333), (0.64, 0.125, -0.08333), (0.64, -0.125, 0.08333), (0.64, -0.125, -0.08333), (0.512, -0.125, 0.6), (0.512, 0.125, -0.6), (0.512, 0.125, 0.08333), (0.512, 0.125, -0.08333), (0.512, -0.125, -0.6), (0.512, 0.125, 0.6), (0.512, -0.125, 0.08333), (0.512, -0.125, -0.08333), (1.6, -0.125, 0.4167), (1.6, 0.125, 0.4167), (0.0, 0.125, 0.5167), (0.0, -0.125, 0.5167), (0.64, -0.125, 0.4167), (0.64, 0.125, 0.4167), (0.512, -0.125, 0.5167), (0.512, 0.125, 0.5167), (0.0, -0.125, -0.4967), (1.4, -0.125, -0.4167), (1.4, 0.125, -0.4167), (0.0, 0.125, -0.4967), (0.64, 0.125, -0.4167), (0.64, -0.125, -0.4167), (0.512, -0.125, -0.4967), (0.512, 0.125, -0.4967), (1.324, -0.125, -0.5), (1.504, 0.125, 0.5), (1.504, -0.125, 0.08333), (1.324, -0.125, -0.08333), (1.504, -0.125, 0.5), (1.324, 0.125, -0.5), (1.504, 0.125, 0.08333), (1.324, 0.125, -0.08333), (1.504, 0.125, 0.4167), (1.504, -0.125, 0.4167), (1.324, 0.125, -0.4167), (1.324, -0.125, -0.4167), (1.418, 0.075, 0.1167), (0.7264, 0.075, 0.1167), (1.256, 0.075, -0.1167), (0.7084, 0.075, -0.1167), (0.7084, 0.075, -0.3833), (0.7084, -0.075, -0.3833), (0.7084, -0.075, -0.1167), (0.7264, -0.075, 0.1167), (0.7264, -0.075, 0.3833), (0.7264, 0.075, 0.3833), (1.418, 0.075, 0.3833), (1.256, 0.075, -0.3833), (1.418, -0.075, 0.1167), (1.256, -0.075, -0.1167), (1.418, -0.075, 0.3833), (1.256, -0.075, -0.3833)], [], [(59, 48, 3, 41), (41, 3, 7, 42), (47, 25, 5, 43), (24, 29, 4, 0), (25, 28, 1, 5), (39, 26, 15, 34), (26, 27, 14, 15), (32, 11, 13, 33), (11, 10, 12, 13), (57, 50, 11, 32), (50, 51, 10, 11), (30, 31, 23, 22), (38, 30, 22, 36), (54, 55, 21, 20), (55, 58, 71, 62), (53, 48, 17, 19), (52, 49, 18, 16), (58, 53, 19, 44), (46, 28, 17, 45), (40, 1, 28, 46), (35, 8, 30, 38), (8, 9, 31, 30), (20, 21, 27, 26), (37, 20, 26, 39), (19, 17, 28, 25), (16, 18, 29, 24), (44, 19, 25, 47), (18, 37, 39, 29), (0, 35, 38, 24), (49, 56, 37, 18), (24, 38, 36, 16), (52, 57, 32, 2), (2, 32, 33, 6), (29, 39, 34, 4), (21, 44, 47, 27), (9, 40, 46, 31), (31, 46, 45, 23), (59, 51, 73, 75), (27, 47, 43, 14), (10, 41, 42, 12), (51, 59, 41, 10), (56, 54, 60, 70), (12, 42, 58, 55), (16, 36, 57, 52), (6, 33, 56, 49), (42, 7, 53, 58), (2, 6, 49, 52), (7, 3, 48, 53), (33, 13, 54, 56), (13, 12, 55, 54), (22, 23, 51, 50), (45, 59, 75, 65), (45, 17, 48, 59), (70, 60, 61, 69), (62, 71, 64, 63), (66, 65, 75, 73), (68, 67, 72, 74), (54, 20, 61, 60), (50, 57, 74, 72), (21, 55, 62, 63), (37, 56, 70, 69), (36, 22, 67, 68), (57, 36, 68, 74), (44, 21, 63, 64), (22, 50, 72, 67), (58, 44, 64, 71), (20, 37, 69, 61), (23, 45, 65, 66), (51, 23, 66, 73)])
_uv = me_cube_016.uv_layers.new(name='UVMap')
_uv.uv.foreach_set('vector', [0.2834, 0.3534, 0.3041, 0.3536, 0.3043, 0.3727, 0.2834, 0.3729, 0.6662, 0.9794, 0.6874, 0.9794, 0.6874, 0.9158, 0.6662, 0.9158, 0.3036, 0.1509, 0.3305, 0.1509, 0.3306, 0.01637, 0.3035, 0.01634, 0.1482, 0.5346, 0.1482, 0.471, 0.01802, 0.471, 0.01802, 0.5346, 0.3468, 0.1383, 0.4103, 0.1383, 0.4103, 0.008099, 0.3468, 0.008099, 0.03337, 0.1505, 0.1507, 0.1502, 0.1504, 0.01575, 0.0348, 0.01471, 0.1507, 0.1502, 0.1933, 0.151, 0.1943, 0.01599, 0.1504, 0.01575, 0.4305, 0.9794, 0.5153, 0.9794, 0.5153, 0.9158, 0.4305, 0.9158, 0.5153, 0.9794, 0.5815, 0.9794, 0.5815, 0.9158, 0.5153, 0.9158, 0.05907, 0.4019, 0.152, 0.4008, 0.1524, 0.4264, 0.05938, 0.4273, 0.152, 0.4008, 0.1932, 0.3535, 0.1935, 0.373, 0.1524, 0.4264, 0.1503, 0.1514, 0.1933, 0.151, 0.1929, 0.1839, 0.151, 0.1839, 0.03337, 0.1505, 0.1503, 0.1514, 0.151, 0.1839, 0.05885, 0.1843, 0.152, 0.4008, 0.1932, 0.3535, 0.1929, 0.1839, 0.151, 0.1839, 0.1932, 0.3535, 0.2834, 0.3534, 0.2692, 0.3324, 0.2074, 0.3325, 0.3468, 0.3535, 0.4103, 0.3535, 0.4103, 0.1796, 0.3468, 0.1796, 0.4092, 0.5346, 0.4092, 0.471, 0.1895, 0.471, 0.1895, 0.5346, 0.2834, 0.3534, 0.3041, 0.3536, 0.3043, 0.1839, 0.2834, 0.1842, 0.3036, 0.1509, 0.3305, 0.1509, 0.3043, 0.1839, 0.2834, 0.1842, 0.3035, 0.01634, 0.3306, 0.01637, 0.3305, 0.1509, 0.3036, 0.1509, 0.0348, 0.01471, 0.1504, 0.01575, 0.1503, 0.1514, 0.03337, 0.1505, 0.1504, 0.01575, 0.1943, 0.01599, 0.1933, 0.151, 0.1503, 0.1514, 0.151, 0.1839, 0.1929, 0.1839, 0.1933, 0.151, 0.1507, 0.1502, 0.05885, 0.1843, 0.151, 0.1839, 0.1507, 0.1502, 0.03337, 0.1505, 0.3468, 0.1796, 0.4103, 0.1796, 0.4103, 0.1383, 0.3468, 0.1383, 0.1895, 0.5346, 0.1895, 0.471, 0.1482, 0.471, 0.1482, 0.5346, 0.2834, 0.1842, 0.3043, 0.1839, 0.3305, 0.1509, 0.3036, 0.1509, 0.03758, 0.184, 0.05885, 0.1843, 0.03337, 0.1505, 0.01139, 0.1503, 0.0127, 0.0145, 0.0348, 0.01471, 0.03337, 0.1505, 0.01139, 0.1503, 0.03772, 0.4024, 0.05907, 0.4019, 0.05885, 0.1843, 0.03758, 0.184, 0.01139, 0.1503, 0.03337, 0.1505, 0.05885, 0.1843, 0.03758, 0.184, 0.0379, 0.402, 0.05907, 0.4019, 0.05938, 0.4273, 0.03779, 0.4272, 0.4093, 0.9794, 0.4305, 0.9794, 0.4305, 0.9158, 0.4093, 0.9158, 0.01139, 0.1503, 0.03337, 0.1505, 0.0348, 0.01471, 0.0127, 0.0145, 0.1929, 0.1839, 0.2834, 0.1842, 0.3036, 0.1509, 0.1933, 0.151, 0.1943, 0.01599, 0.3035, 0.01634, 0.3036, 0.1509, 0.1933, 0.151, 0.1933, 0.151, 0.3036, 0.1509, 0.2834, 0.1842, 0.1929, 0.1839, 0.2834, 0.3534, 0.1932, 0.3535, 0.2074, 0.3325, 0.2692, 0.3324, 0.1933, 0.151, 0.3036, 0.1509, 0.3035, 0.01634, 0.1943, 0.01599, 0.5815, 0.9794, 0.6662, 0.9794, 0.6662, 0.9158, 0.5815, 0.9158, 0.1932, 0.3535, 0.2834, 0.3534, 0.2834, 0.3729, 0.1935, 0.373, 0.05907, 0.4019, 0.152, 0.4008, 0.1375, 0.3764, 0.07478, 0.3751, 0.1935, 0.373, 0.2834, 0.3729, 0.2834, 0.3534, 0.1932, 0.3535, 0.03758, 0.184, 0.05885, 0.1843, 0.05907, 0.4019, 0.0379, 0.402, 0.03779, 0.4272, 0.05938, 0.4273, 0.05907, 0.4019, 0.03772, 0.4024, 0.2834, 0.3729, 0.3043, 0.3727, 0.3041, 0.3536, 0.2834, 0.3534, 0.4336, 0.5346, 0.4336, 0.471, 0.4092, 0.471, 0.4092, 0.5346, 0.3468, 0.3728, 0.4103, 0.3728, 0.4103, 0.3535, 0.3468, 0.3535, 0.05938, 0.4273, 0.1524, 0.4264, 0.152, 0.4008, 0.05907, 0.4019, 0.1524, 0.4264, 0.1935, 0.373, 0.1932, 0.3535, 0.152, 0.4008, 0.151, 0.1839, 0.1929, 0.1839, 0.1932, 0.3535, 0.152, 0.4008, 0.2834, 0.1842, 0.2834, 0.3534, 0.2692, 0.3324, 0.2692, 0.2051, 0.2834, 0.1842, 0.3043, 0.1839, 0.3041, 0.3536, 0.2834, 0.3534, 0.07478, 0.3751, 0.1375, 0.3764, 0.1365, 0.2093, 0.07349, 0.2098, 0.2074, 0.3325, 0.2692, 0.3324, 0.2692, 0.2051, 0.2072, 0.2052, 0.2072, 0.2048, 0.2692, 0.2051, 0.2692, 0.3324, 0.2074, 0.3325, 0.07337, 0.2093, 0.1365, 0.2093, 0.1375, 0.3764, 0.07288, 0.3753, 0.152, 0.4008, 0.151, 0.1839, 0.1365, 0.2093, 0.1375, 0.3764, 0.152, 0.4008, 0.05907, 0.4019, 0.07288, 0.3753, 0.1375, 0.3764, 0.1929, 0.1839, 0.1932, 0.3535, 0.2074, 0.3325, 0.2072, 0.2052, 0.05885, 0.1843, 0.05907, 0.4019, 0.07478, 0.3751, 0.07349, 0.2098, 0.05885, 0.1843, 0.151, 0.1839, 0.1365, 0.2093, 0.07337, 0.2093, 0.05907, 0.4019, 0.05885, 0.1843, 0.07337, 0.2093, 0.07288, 0.3753, 0.2834, 0.1842, 0.1929, 0.1839, 0.2072, 0.2052, 0.2692, 0.2051, 0.151, 0.1839, 0.152, 0.4008, 0.1375, 0.3764, 0.1365, 0.2093, 0.2834, 0.3534, 0.2834, 0.1842, 0.2692, 0.2051, 0.2692, 0.3324, 0.151, 0.1839, 0.05885, 0.1843, 0.07349, 0.2098, 0.1365, 0.2093, 0.1929, 0.1839, 0.2834, 0.1842, 0.2692, 0.2051, 0.2072, 0.2048, 0.1932, 0.3535, 0.1929, 0.1839, 0.2072, 0.2048, 0.2074, 0.3325])
me_cube_016.materials.append(mat_walls1)
me_cube_016.use_remesh_preserve_volume = False
me_cube_016.use_remesh_preserve_attributes = False
me_cube_016.use_mirror_vertex_groups = False
me_cube_016.use_paint_bone_selection = False
me_cube_016.use_paint_mask = True
me_cube_016.update()
me_cube_024 = bpy.data.meshes.new('Cube.024')
me_cube_024.from_pydata([(5.523e-07, 2.384e-07, 0.0), (3.179e-08, -1.0, 0.0), (-0.15, 2.384e-07, 1.1), (-0.15, -1.0, 1.1), (5.523e-07, 2.384e-07, 0.4), (3.179e-08, -1.0, 0.4), (-0.1, -1.0, 0.55), (-0.1, 2.384e-07, 0.55), (-0.1, 2.384e-07, 1.15), (-0.1, -1.0, 1.15), (-0.1, 2.384e-07, 1.35), (-0.1, -1.0, 1.35), (-0.35, 3.576e-07, 1.35), (-0.35, -1.0, 1.35), (-0.4, 4.768e-07, 1.3), (-0.4, -1.0, 1.3), (-0.5, 4.768e-07, 1.3), (-0.5, -1.0, 1.3), (-0.15, -0.335, 1.1), (-0.15, -0.665, 1.1), (-0.1, -0.335, 0.55), (-0.1, -0.665, 0.55), (3.493e-07, -0.39, 0.0), (2.348e-07, -0.61, 0.0), (-0.1, -0.39, 1.15), (-0.1, -0.61, 1.15), (3.493e-07, -0.39, 0.4), (2.348e-07, -0.61, 0.4), (-0.1, -0.39, 1.35), (-0.1, -0.61, 1.35), (-0.35, -0.39, 1.35), (-0.35, -0.61, 1.35), (-0.4, -0.39, 1.3), (-0.4, -0.61, 1.3), (-0.5, -0.39, 1.3), (-0.5, -0.61, 1.3)], [], [(15, 33, 35, 17), (0, 4, 26, 22), (24, 8, 10, 28), (5, 27, 21, 6), (20, 7, 2, 18), (28, 10, 12, 30), (30, 12, 14, 32), (6, 21, 19, 3), (8, 24, 18, 2), (19, 25, 9, 3), (20, 26, 4, 7), (20, 18, 24, 26), (23, 27, 5, 1), (25, 24, 28, 29), (27, 26, 24, 25), (25, 19, 21, 27), (22, 26, 27, 23), (9, 25, 29, 11), (29, 28, 30, 31), (32, 14, 16, 34), (11, 29, 31, 13), (31, 30, 32, 33), (13, 31, 33, 15), (33, 32, 34, 35)])
_uv = me_cube_024.uv_layers.new(name='UVMap')
_uv.uv.foreach_set('vector', [0.7089, 0.4707, 0.6098, 0.4707, 0.6098, 0.4961, 0.7089, 0.4961, 0.3036, 0.5474, 0.3013, 0.651, 0.4064, 0.6537, 0.4047, 0.5496, 0.415, 0.8459, 0.3147, 0.8638, 0.3231, 0.9138, 0.4206, 0.8974, 0.564, 0.6391, 0.4623, 0.6518, 0.4871, 0.6936, 0.5696, 0.6859, 0.3858, 0.6982, 0.3002, 0.6997, 0.3115, 0.8451, 0.394, 0.8317, 0.5538, 0.3891, 0.4547, 0.3891, 0.4547, 0.4527, 0.5538, 0.4527, 0.5538, 0.4527, 0.4547, 0.4527, 0.4547, 0.4707, 0.5538, 0.4707, 0.5696, 0.6859, 0.4871, 0.6936, 0.4914, 0.8271, 0.5755, 0.8308, 0.3147, 0.8638, 0.415, 0.8459, 0.394, 0.8317, 0.3115, 0.8451, 0.4914, 0.8271, 0.472, 0.8436, 0.5743, 0.8499, 0.5755, 0.8308, 0.3858, 0.6982, 0.4064, 0.6537, 0.3013, 0.651, 0.3002, 0.6997, 0.3858, 0.6982, 0.394, 0.8317, 0.415, 0.8459, 0.4064, 0.6537, 0.4586, 0.5485, 0.4623, 0.6518, 0.564, 0.6391, 0.5547, 0.5411, 0.472, 0.8436, 0.415, 0.8459, 0.4206, 0.8974, 0.4736, 0.8943, 0.4623, 0.6518, 0.4064, 0.6537, 0.415, 0.8459, 0.472, 0.8436, 0.472, 0.8436, 0.4914, 0.8271, 0.4871, 0.6936, 0.4623, 0.6518, 0.4047, 0.5496, 0.4064, 0.6537, 0.4623, 0.6518, 0.4586, 0.5485, 0.5743, 0.8499, 0.472, 0.8436, 0.4736, 0.8943, 0.5716, 0.8982, 0.6098, 0.3891, 0.5538, 0.3891, 0.5538, 0.4527, 0.6098, 0.4527, 0.5538, 0.4707, 0.4547, 0.4707, 0.4547, 0.4961, 0.5538, 0.4961, 0.7089, 0.3891, 0.6098, 0.3891, 0.6098, 0.4527, 0.7089, 0.4527, 0.6098, 0.4527, 0.5538, 0.4527, 0.5538, 0.4707, 0.6098, 0.4707, 0.7089, 0.4527, 0.6098, 0.4527, 0.6098, 0.4707, 0.7089, 0.4707, 0.6098, 0.4707, 0.5538, 0.4707, 0.5538, 0.4961, 0.6098, 0.4961])
_ca = me_cube_024.color_attributes.new('Col', 'BYTE_COLOR', 'CORNER')
_ca.data.foreach_set('color', [1.0, 1.0, 1.0, 1.0, 1.0, 1.0, 1.0, 1.0, 1.0, 1.0, 1.0, 1.0, 1.0, 1.0, 1.0, 1.0, 1.0, 1.0, 1.0, 1.0, 1.0, 1.0, 1.0, 1.0, 1.0, 1.0, 1.0, 1.0, 1.0, 1.0, 1.0, 1.0, 1.0, 1.0, 1.0, 1.0, 1.0, 1.0, 1.0, 1.0, 1.0, 1.0, 1.0, 1.0, 1.0, 1.0, 1.0, 1.0, 1.0, 1.0, 1.0, 1.0, 1.0, 1.0, 1.0, 1.0, 1.0, 1.0, 1.0, 1.0, 1.0, 1.0, 1.0, 1.0, 1.0, 1.0, 1.0, 1.0, 1.0, 1.0, 1.0, 1.0, 1.0, 1.0, 1.0, 1.0, 1.0, 1.0, 1.0, 1.0, 1.0, 1.0, 1.0, 1.0, 1.0, 1.0, 1.0, 1.0, 1.0, 1.0, 1.0, 1.0, 1.0, 1.0, 1.0, 1.0, 1.0, 1.0, 1.0, 1.0, 1.0, 1.0, 1.0, 1.0, 1.0, 1.0, 1.0, 1.0, 1.0, 1.0, 1.0, 1.0, 1.0, 1.0, 1.0, 1.0, 1.0, 1.0, 1.0, 1.0, 1.0, 1.0, 1.0, 1.0, 1.0, 1.0, 1.0, 1.0, 1.0, 1.0, 1.0, 1.0, 1.0, 1.0, 1.0, 1.0, 1.0, 1.0, 1.0, 1.0, 1.0, 1.0, 1.0, 1.0, 1.0, 1.0, 1.0, 1.0, 1.0, 1.0, 1.0, 1.0, 1.0, 1.0, 1.0, 1.0, 1.0, 1.0, 1.0, 1.0, 1.0, 1.0, 1.0, 1.0, 1.0, 1.0, 1.0, 1.0, 1.0, 1.0, 1.0, 1.0, 1.0, 1.0, 1.0, 1.0, 1.0, 1.0, 1.0, 1.0, 1.0, 1.0, 1.0, 1.0, 1.0, 1.0, 1.0, 1.0, 1.0, 1.0, 1.0, 1.0, 1.0, 1.0, 1.0, 1.0, 1.0, 1.0, 1.0, 1.0, 1.0, 1.0, 1.0, 1.0, 1.0, 1.0, 1.0, 1.0, 1.0, 1.0, 1.0, 1.0, 1.0, 1.0, 1.0, 1.0, 1.0, 1.0, 1.0, 1.0, 1.0, 1.0, 1.0, 1.0, 1.0, 1.0, 1.0, 1.0, 1.0, 1.0, 1.0, 1.0, 1.0, 1.0, 1.0, 1.0, 1.0, 1.0, 1.0, 1.0, 1.0, 1.0, 1.0, 1.0, 1.0, 1.0, 1.0, 1.0, 1.0, 1.0, 1.0, 1.0, 1.0, 1.0, 1.0, 1.0, 1.0, 1.0, 1.0, 1.0, 1.0, 1.0, 1.0, 1.0, 1.0, 1.0, 1.0, 1.0, 1.0, 1.0, 1.0, 1.0, 1.0, 1.0, 1.0, 1.0, 1.0, 1.0, 1.0, 1.0, 1.0, 1.0, 1.0, 1.0, 1.0, 1.0, 1.0, 1.0, 1.0, 1.0, 1.0, 1.0, 1.0, 1.0, 1.0, 1.0, 1.0, 1.0, 1.0, 1.0, 1.0, 1.0, 1.0, 1.0, 1.0, 1.0, 1.0, 1.0, 1.0, 1.0, 1.0, 1.0, 1.0, 1.0, 1.0, 1.0, 1.0, 1.0, 1.0, 1.0, 1.0, 1.0, 1.0, 1.0, 1.0, 1.0, 1.0, 1.0, 1.0, 1.0, 1.0, 1.0, 1.0, 1.0, 1.0, 1.0, 1.0, 1.0, 1.0, 1.0, 1.0, 1.0, 1.0, 1.0, 1.0, 1.0, 1.0, 1.0, 1.0, 1.0, 1.0, 1.0, 1.0, 1.0, 1.0, 1.0, 1.0, 1.0, 1.0, 1.0, 1.0, 1.0, 1.0, 1.0, 1.0, 1.0, 1.0, 1.0, 1.0, 1.0, 1.0, 1.0, 1.0, 1.0, 1.0, 1.0, 1.0, 1.0, 1.0, 1.0, 1.0, 1.0, 1.0, 1.0])
me_cube_024.materials.append(mat_walls1)
me_cube_024.use_remesh_preserve_volume = False
me_cube_024.use_remesh_preserve_attributes = False
me_cube_024.use_mirror_vertex_groups = False
me_cube_024.update()
me_cube_001 = bpy.data.meshes.new('Cube.001')
me_cube_001.from_pydata([(0.0, -0.125, 0.6), (0.0, -0.125, -0.6), (1.6, -0.125, 0.5), (1.4, -0.125, -0.5), (0.0, 0.125, 0.6), (0.0, 0.125, -0.6), (1.6, 0.125, 0.5), (1.4, 0.125, -0.5), (0.0, -0.125, 0.08333), (0.0, -0.125, -0.08333), (1.4, -0.125, -0.08333), (1.6, -0.125, 0.08333), (1.4, 0.125, -0.08333), (1.6, 0.125, 0.08333), (0.0, 0.125, -0.08333), (0.0, 0.125, 0.08333), (0.64, -0.125, 0.5), (0.64, -0.125, -0.5), (0.64, 0.125, 0.5), (0.64, 0.125, -0.5), (0.64, 0.125, 0.08333), (0.64, 0.125, -0.08333), (0.64, -0.125, 0.08333), (0.64, -0.125, -0.08333), (0.512, -0.125, 0.6), (0.512, 0.125, -0.6), (0.512, 0.125, 0.08333), (0.512, 0.125, -0.08333), (0.512, -0.125, -0.6), (0.512, 0.125, 0.6), (0.512, -0.125, 0.08333), (0.512, -0.125, -0.08333), (1.6, -0.125, 0.4167), (1.6, 0.125, 0.4167), (0.0, 0.125, 0.5167), (0.0, -0.125, 0.5167), (0.64, -0.125, 0.4167), (0.64, 0.125, 0.4167), (0.512, -0.125, 0.5167), (0.512, 0.125, 0.5167), (0.0, -0.125, -0.4967), (1.4, -0.125, -0.4167), (1.4, 0.125, -0.4167), (0.0, 0.125, -0.4967), (0.64, 0.125, -0.4167), (0.64, -0.125, -0.4167), (0.512, -0.125, -0.4967), (0.512, 0.125, -0.4967), (1.324, -0.125, -0.5), (1.504, 0.125, 0.5), (1.504, -0.125, 0.08333), (1.324, -0.125, -0.08333), (1.504, -0.125, 0.5), (1.324, 0.125, -0.5), (1.504, 0.125, 0.08333), (1.324, 0.125, -0.08333), (1.504, 0.125, 0.4167), (1.504, -0.125, 0.4167), (1.324, 0.125, -0.4167), (1.324, -0.125, -0.4167), (1.418, 0.075, 0.1167), (0.7264, 0.075, 0.1167), (1.256, 0.075, -0.1167), (0.7084, 0.075, -0.1167), (0.7084, 0.075, -0.3833), (0.7084, -0.075, -0.3833), (0.7084, -0.075, -0.1167), (0.7264, -0.075, 0.1167), (0.7264, -0.075, 0.3833), (0.7264, 0.075, 0.3833), (1.418, 0.075, 0.3833), (1.256, 0.075, -0.3833), (1.418, -0.075, 0.1167), (1.256, -0.075, -0.1167), (1.418, -0.075, 0.3833), (1.256, -0.075, -0.3833)], [], [(59, 48, 3, 41), (41, 3, 7, 42), (47, 25, 5, 43), (24, 29, 4, 0), (25, 28, 1, 5), (39, 26, 15, 34), (26, 27, 14, 15), (32, 11, 13, 33), (11, 10, 12, 13), (57, 50, 11, 32), (50, 51, 10, 11), (30, 31, 23, 22), (38, 30, 22, 36), (54, 55, 21, 20), (55, 58, 71, 62), (53, 48, 17, 19), (52, 49, 18, 16), (58, 53, 19, 44), (46, 28, 17, 45), (40, 1, 28, 46), (35, 8, 30, 38), (8, 9, 31, 30), (20, 21, 27, 26), (37, 20, 26, 39), (19, 17, 28, 25), (16, 18, 29, 24), (44, 19, 25, 47), (18, 37, 39, 29), (0, 35, 38, 24), (49, 56, 37, 18), (24, 38, 36, 16), (52, 57, 32, 2), (2, 32, 33, 6), (29, 39, 34, 4), (21, 44, 47, 27), (9, 40, 46, 31), (31, 46, 45, 23), (59, 51, 73, 75), (27, 47, 43, 14), (10, 41, 42, 12), (51, 59, 41, 10), (56, 54, 60, 70), (12, 42, 58, 55), (16, 36, 57, 52), (6, 33, 56, 49), (42, 7, 53, 58), (2, 6, 49, 52), (7, 3, 48, 53), (33, 13, 54, 56), (13, 12, 55, 54), (22, 23, 51, 50), (45, 59, 75, 65), (45, 17, 48, 59), (70, 60, 61, 69), (62, 71, 64, 63), (66, 65, 75, 73), (68, 67, 72, 74), (54, 20, 61, 60), (50, 57, 74, 72), (21, 55, 62, 63), (37, 56, 70, 69), (36, 22, 67, 68), (57, 36, 68, 74), (44, 21, 63, 64), (22, 50, 72, 67), (58, 44, 64, 71), (20, 37, 69, 61), (23, 45, 65, 66), (51, 23, 66, 73)])
_uv = me_cube_001.uv_layers.new(name='UVMap')
_uv.uv.foreach_set('vector', [0.2834, 0.3534, 0.3041, 0.3536, 0.3043, 0.3727, 0.2834, 0.3729, 0.6662, 0.9794, 0.6874, 0.9794, 0.6874, 0.9158, 0.6662, 0.9158, 0.3036, 0.1509, 0.3305, 0.1509, 0.3306, 0.01637, 0.3035, 0.01634, 0.1482, 0.5346, 0.1482, 0.471, 0.01802, 0.471, 0.01802, 0.5346, 0.3468, 0.1383, 0.4103, 0.1383, 0.4103, 0.008099, 0.3468, 0.008099, 0.03337, 0.1505, 0.1507, 0.1502, 0.1504, 0.01575, 0.0348, 0.01471, 0.1507, 0.1502, 0.1933, 0.151, 0.1943, 0.01599, 0.1504, 0.01575, 0.4305, 0.9794, 0.5153, 0.9794, 0.5153, 0.9158, 0.4305, 0.9158, 0.5153, 0.9794, 0.5815, 0.9794, 0.5815, 0.9158, 0.5153, 0.9158, 0.05907, 0.4019, 0.152, 0.4008, 0.1524, 0.4264, 0.05938, 0.4273, 0.152, 0.4008, 0.1932, 0.3535, 0.1935, 0.373, 0.1524, 0.4264, 0.1503, 0.1514, 0.1933, 0.151, 0.1929, 0.1839, 0.151, 0.1839, 0.03337, 0.1505, 0.1503, 0.1514, 0.151, 0.1839, 0.05885, 0.1843, 0.152, 0.4008, 0.1932, 0.3535, 0.1929, 0.1839, 0.151, 0.1839, 0.1932, 0.3535, 0.2834, 0.3534, 0.2692, 0.3324, 0.2074, 0.3325, 0.3468, 0.3535, 0.4103, 0.3535, 0.4103, 0.1796, 0.3468, 0.1796, 0.4092, 0.5346, 0.4092, 0.471, 0.1895, 0.471, 0.1895, 0.5346, 0.2834, 0.3534, 0.3041, 0.3536, 0.3043, 0.1839, 0.2834, 0.1842, 0.3036, 0.1509, 0.3305, 0.1509, 0.3043, 0.1839, 0.2834, 0.1842, 0.3035, 0.01634, 0.3306, 0.01637, 0.3305, 0.1509, 0.3036, 0.1509, 0.0348, 0.01471, 0.1504, 0.01575, 0.1503, 0.1514, 0.03337, 0.1505, 0.1504, 0.01575, 0.1943, 0.01599, 0.1933, 0.151, 0.1503, 0.1514, 0.151, 0.1839, 0.1929, 0.1839, 0.1933, 0.151, 0.1507, 0.1502, 0.05885, 0.1843, 0.151, 0.1839, 0.1507, 0.1502, 0.03337, 0.1505, 0.3468, 0.1796, 0.4103, 0.1796, 0.4103, 0.1383, 0.3468, 0.1383, 0.1895, 0.5346, 0.1895, 0.471, 0.1482, 0.471, 0.1482, 0.5346, 0.2834, 0.1842, 0.3043, 0.1839, 0.3305, 0.1509, 0.3036, 0.1509, 0.03758, 0.184, 0.05885, 0.1843, 0.03337, 0.1505, 0.01139, 0.1503, 0.0127, 0.0145, 0.0348, 0.01471, 0.03337, 0.1505, 0.01139, 0.1503, 0.03772, 0.4024, 0.05907, 0.4019, 0.05885, 0.1843, 0.03758, 0.184, 0.01139, 0.1503, 0.03337, 0.1505, 0.05885, 0.1843, 0.03758, 0.184, 0.0379, 0.402, 0.05907, 0.4019, 0.05938, 0.4273, 0.03779, 0.4272, 0.4093, 0.9794, 0.4305, 0.9794, 0.4305, 0.9158, 0.4093, 0.9158, 0.01139, 0.1503, 0.03337, 0.1505, 0.0348, 0.01471, 0.0127, 0.0145, 0.1929, 0.1839, 0.2834, 0.1842, 0.3036, 0.1509, 0.1933, 0.151, 0.1943, 0.01599, 0.3035, 0.01634, 0.3036, 0.1509, 0.1933, 0.151, 0.1933, 0.151, 0.3036, 0.1509, 0.2834, 0.1842, 0.1929, 0.1839, 0.2834, 0.3534, 0.1932, 0.3535, 0.2074, 0.3325, 0.2692, 0.3324, 0.1933, 0.151, 0.3036, 0.1509, 0.3035, 0.01634, 0.1943, 0.01599, 0.5815, 0.9794, 0.6662, 0.9794, 0.6662, 0.9158, 0.5815, 0.9158, 0.1932, 0.3535, 0.2834, 0.3534, 0.2834, 0.3729, 0.1935, 0.373, 0.05907, 0.4019, 0.152, 0.4008, 0.1375, 0.3764, 0.07478, 0.3751, 0.1935, 0.373, 0.2834, 0.3729, 0.2834, 0.3534, 0.1932, 0.3535, 0.03758, 0.184, 0.05885, 0.1843, 0.05907, 0.4019, 0.0379, 0.402, 0.03779, 0.4272, 0.05938, 0.4273, 0.05907, 0.4019, 0.03772, 0.4024, 0.2834, 0.3729, 0.3043, 0.3727, 0.3041, 0.3536, 0.2834, 0.3534, 0.4336, 0.5346, 0.4336, 0.471, 0.4092, 0.471, 0.4092, 0.5346, 0.3468, 0.3728, 0.4103, 0.3728, 0.4103, 0.3535, 0.3468, 0.3535, 0.05938, 0.4273, 0.1524, 0.4264, 0.152, 0.4008, 0.05907, 0.4019, 0.1524, 0.4264, 0.1935, 0.373, 0.1932, 0.3535, 0.152, 0.4008, 0.151, 0.1839, 0.1929, 0.1839, 0.1932, 0.3535, 0.152, 0.4008, 0.2834, 0.1842, 0.2834, 0.3534, 0.2692, 0.3324, 0.2692, 0.2051, 0.2834, 0.1842, 0.3043, 0.1839, 0.3041, 0.3536, 0.2834, 0.3534, 0.07478, 0.3751, 0.1375, 0.3764, 0.1365, 0.2093, 0.07349, 0.2098, 0.2074, 0.3325, 0.2692, 0.3324, 0.2692, 0.2051, 0.2072, 0.2052, 0.2072, 0.2048, 0.2692, 0.2051, 0.2692, 0.3324, 0.2074, 0.3325, 0.07337, 0.2093, 0.1365, 0.2093, 0.1375, 0.3764, 0.07288, 0.3753, 0.152, 0.4008, 0.151, 0.1839, 0.1365, 0.2093, 0.1375, 0.3764, 0.152, 0.4008, 0.05907, 0.4019, 0.07288, 0.3753, 0.1375, 0.3764, 0.1929, 0.1839, 0.1932, 0.3535, 0.2074, 0.3325, 0.2072, 0.2052, 0.05885, 0.1843, 0.05907, 0.4019, 0.07478, 0.3751, 0.07349, 0.2098, 0.05885, 0.1843, 0.151, 0.1839, 0.1365, 0.2093, 0.07337, 0.2093, 0.05907, 0.4019, 0.05885, 0.1843, 0.07337, 0.2093, 0.07288, 0.3753, 0.2834, 0.1842, 0.1929, 0.1839, 0.2072, 0.2052, 0.2692, 0.2051, 0.151, 0.1839, 0.152, 0.4008, 0.1375, 0.3764, 0.1365, 0.2093, 0.2834, 0.3534, 0.2834, 0.1842, 0.2692, 0.2051, 0.2692, 0.3324, 0.151, 0.1839, 0.05885, 0.1843, 0.07349, 0.2098, 0.1365, 0.2093, 0.1929, 0.1839, 0.2834, 0.1842, 0.2692, 0.2051, 0.2072, 0.2048, 0.1932, 0.3535, 0.1929, 0.1839, 0.2072, 0.2048, 0.2074, 0.3325])
me_cube_001.materials.append(mat_walls1)
me_cube_001.use_remesh_preserve_volume = False
me_cube_001.use_remesh_preserve_attributes = False
me_cube_001.use_mirror_vertex_groups = False
me_cube_001.use_paint_bone_selection = False
me_cube_001.use_paint_mask = True
me_cube_001.update()
me_cube_017 = bpy.data.meshes.new('Cube.017')
me_cube_017.from_pydata([(0.35, 2.384e-07, 1.1), (0.0, 1.788e-07, 1.3), (0.35, 0.125, 1.1), (0.5, 0.125, 0.0), (0.4, 0.125, 1.15), (0.5, 0.125, 0.4), (0.4, 0.29, 1.35), (0.15, 0.04, 1.35), (0.1, 0.04, 1.3), (0.4, 0.4, 1.35), (0.5, 0.5, 0.4), (0.5, 0.5, 0.0), (0.4, 0.4, 1.15), (0.1, 0.1, 1.3), (0.0, 0.5, 0.0), (0.0, 0.35, 1.1), (0.0, 0.5, 0.4), (0.0, 0.4, 0.55), (0.0, 0.4, 1.15), (0.0, 0.4, 1.35), (0.0, 0.15, 1.35), (0.0, 0.1, 1.3), (0.235, 0.35, 1.1), (0.235, 0.4, 0.55), (0.29, 0.5, 0.0), (0.29, 0.4, 1.15), (0.29, 0.5, 0.4), (0.29, 0.4, 1.35), (0.04, 0.15, 1.35), (0.04, 0.1, 1.3), (0.15, 0.15, 1.35), (0.0, -0.5, 0.0), (0.0, -0.35, 1.1), (0.0, -0.5, 0.4), (0.0, -0.4, 0.55), (0.0, -0.4, 1.15), (0.0, -0.4, 1.35), (0.0, -0.15, 1.35), (0.0, -0.1, 1.3), (0.235, -0.35, 1.1), (0.235, -0.4, 0.55), (0.29, -0.5, 0.0), (0.29, -0.4, 1.15), (0.29, -0.5, 0.4), (0.29, -0.4, 1.35), (0.04, -0.15, 1.35), (0.04, -0.1, 1.3), (0.4, -0.4, 1.35), (0.5, -0.5, 0.4), (0.5, -0.5, 0.0), (0.4, -0.4, 1.15), (0.1, -0.1, 1.3), (0.35, -0.125, 0.0), (0.35, 0.125, 0.0), (0.35, 2.384e-07, 0.0), (0.4, 2.384e-07, 1.15), (0.4, 2.384e-07, 1.35), (0.15, 1.788e-07, 1.35), (0.1, 1.788e-07, 1.3), (0.35, -0.125, 1.1), (0.5, -0.125, 0.0), (0.4, -0.125, 1.15), (0.5, -0.125, 0.4), (0.4, -0.29, 1.35), (0.15, -0.04, 1.35), (0.1, -0.04, 1.3), (0.15, -0.15, 1.35)], [], [(4, 6, 56, 55), (0, 59, 52, 54), (6, 7, 57, 56), (7, 8, 58, 57), (55, 0, 2, 4), (3, 11, 10, 5), (8, 1, 58), (1, 8, 13), (9, 6, 4, 12), (12, 4, 5, 10), (13, 8, 7, 30), (30, 7, 6, 9), (14, 16, 26, 24), (25, 18, 19, 27), (23, 17, 15, 22), (27, 19, 20, 28), (28, 20, 21, 29), (18, 25, 22, 15), (23, 26, 16, 17), (23, 22, 25, 26), (24, 26, 10, 11), (29, 21, 1), (1, 13, 29), (9, 12, 25, 27), (12, 10, 26, 25), (13, 30, 28, 29), (30, 9, 27, 28), (31, 41, 43, 33), (42, 44, 36, 35), (40, 39, 32, 34), (44, 45, 37, 36), (45, 46, 38, 37), (35, 32, 39, 42), (40, 34, 33, 43), (40, 43, 42, 39), (41, 49, 48, 43), (46, 1, 38), (1, 46, 51), (47, 44, 42, 50), (50, 42, 43, 48), (51, 46, 45, 66), (66, 45, 44, 47), (61, 55, 56, 63), (2, 0, 54, 53), (63, 56, 57, 64), (64, 57, 58, 65), (55, 61, 59, 0), (60, 62, 48, 49), (65, 58, 1), (1, 51, 65), (47, 50, 61, 63), (50, 48, 62, 61), (51, 66, 64, 65), (66, 47, 63, 64), (62, 52, 59, 61), (60, 52, 62), (53, 3, 5), (4, 2, 53, 5)])
_uv = me_cube_017.uv_layers.new(name='UVMap')
_uv.uv.foreach_set('vector', [0.6728, 0.8237, 0.6193, 0.8684, 0.614, 0.7945, 0.6653, 0.7879, 0.6831, 0.7831, 0.6908, 0.8132, 0.9601, 0.8146, 0.9601, 0.7812, 0.8569, 0.09065, 0.9204, 0.02708, 0.9204, 0.01691, 0.8569, 0.01691, 0.9204, 0.02708, 0.9384, 0.02708, 0.9384, 0.01691, 0.9204, 0.01691, 0.6653, 0.7879, 0.6831, 0.7831, 0.6908, 0.8132, 0.6728, 0.8237, 0.9595, 0.8551, 0.9543, 0.9539, 0.8485, 0.9468, 0.856, 0.854, 0.9384, 0.02708, 0.9638, 0.01691, 0.9384, 0.01691, 0.9638, 0.01691, 0.9384, 0.02708, 0.9384, 0.04234, 0.6187, 0.8947, 0.6193, 0.8684, 0.6728, 0.8237, 0.6666, 0.8958, 0.6666, 0.8958, 0.6728, 0.8237, 0.856, 0.854, 0.8485, 0.9468, 0.9384, 0.04234, 0.9384, 0.02708, 0.9204, 0.02708, 0.9204, 0.05505, 0.9204, 0.05505, 0.9204, 0.02708, 0.8569, 0.09065, 0.8569, 0.1186, 0.8366, 0.01161, 0.8391, 0.1165, 0.7608, 0.1184, 0.7606, 0.01343, 0.7453, 0.308, 0.8186, 0.3258, 0.8068, 0.3748, 0.7358, 0.3577, 0.7797, 0.1628, 0.8398, 0.1653, 0.8229, 0.3075, 0.7664, 0.2952, 0.8569, 0.09065, 0.8569, 0.01691, 0.9204, 0.01691, 0.9204, 0.02708, 0.9204, 0.02708, 0.9204, 0.01691, 0.9384, 0.01691, 0.9384, 0.02708, 0.8186, 0.3258, 0.7453, 0.308, 0.7664, 0.2952, 0.8229, 0.3075, 0.7797, 0.1628, 0.7608, 0.1184, 0.8391, 0.1165, 0.8398, 0.1653, 0.7797, 0.1628, 0.7664, 0.2952, 0.7453, 0.308, 0.7608, 0.1184, 0.7606, 0.01343, 0.7608, 0.1184, 0.7071, 0.1159, 0.708, 0.01342, 0.9384, 0.02708, 0.9384, 0.01691, 0.9638, 0.01691, 0.9638, 0.01691, 0.9384, 0.04234, 0.9384, 0.02708, 0.7091, 0.3526, 0.7184, 0.3042, 0.7453, 0.308, 0.7358, 0.3577, 0.7184, 0.3042, 0.7071, 0.1159, 0.7608, 0.1184, 0.7453, 0.308, 0.9384, 0.04234, 0.9204, 0.05505, 0.9204, 0.02708, 0.9384, 0.02708, 0.9204, 0.05505, 0.8569, 0.1186, 0.8569, 0.09065, 0.9204, 0.02708, 0.8366, 0.01161, 0.7606, 0.01343, 0.7608, 0.1184, 0.8391, 0.1165, 0.7453, 0.308, 0.7358, 0.3577, 0.8068, 0.3748, 0.8186, 0.3258, 0.7797, 0.1628, 0.7664, 0.2952, 0.8229, 0.3075, 0.8398, 0.1653, 0.8569, 0.09065, 0.9204, 0.02708, 0.9204, 0.01691, 0.8569, 0.01691, 0.9204, 0.02708, 0.9384, 0.02708, 0.9384, 0.01691, 0.9204, 0.01691, 0.8186, 0.3258, 0.8229, 0.3075, 0.7664, 0.2952, 0.7453, 0.308, 0.7797, 0.1628, 0.8398, 0.1653, 0.8391, 0.1165, 0.7608, 0.1184, 0.7797, 0.1628, 0.7608, 0.1184, 0.7453, 0.308, 0.7664, 0.2952, 0.7606, 0.01343, 0.708, 0.01342, 0.7071, 0.1159, 0.7608, 0.1184, 0.9384, 0.02708, 0.9638, 0.01691, 0.9384, 0.01691, 0.9638, 0.01691, 0.9384, 0.02708, 0.9384, 0.04234, 0.7091, 0.3526, 0.7358, 0.3577, 0.7453, 0.308, 0.7184, 0.3042, 0.7184, 0.3042, 0.7453, 0.308, 0.7608, 0.1184, 0.7071, 0.1159, 0.9384, 0.04234, 0.9384, 0.02708, 0.9204, 0.02708, 0.9204, 0.05505, 0.9204, 0.05505, 0.9204, 0.02708, 0.8569, 0.09065, 0.8569, 0.1186, 0.6728, 0.8237, 0.6653, 0.7879, 0.614, 0.7945, 0.6193, 0.8684, 0.6908, 0.8132, 0.6831, 0.7831, 0.9601, 0.7812, 0.9601, 0.8146, 0.8569, 0.09065, 0.8569, 0.01691, 0.9204, 0.01691, 0.9204, 0.02708, 0.9204, 0.02708, 0.9204, 0.01691, 0.9384, 0.01691, 0.9384, 0.02708, 0.6653, 0.7879, 0.6728, 0.8237, 0.6908, 0.8132, 0.6831, 0.7831, 0.9595, 0.8551, 0.856, 0.854, 0.8485, 0.9468, 0.9543, 0.9539, 0.9384, 0.02708, 0.9384, 0.01691, 0.9638, 0.01691, 0.9638, 0.01691, 0.9384, 0.04234, 0.9384, 0.02708, 0.6187, 0.8947, 0.6666, 0.8958, 0.6728, 0.8237, 0.6193, 0.8684, 0.6666, 0.8958, 0.8485, 0.9468, 0.856, 0.854, 0.6728, 0.8237, 0.9384, 0.04234, 0.9204, 0.05505, 0.9204, 0.02708, 0.9384, 0.02708, 0.9204, 0.05505, 0.8569, 0.1186, 0.8569, 0.09065, 0.9204, 0.02708, 0.856, 0.854, 0.9601, 0.8146, 0.6908, 0.8132, 0.6728, 0.8237, 0.9595, 0.8551, 0.9601, 0.8146, 0.856, 0.854, 0.9601, 0.8146, 0.9595, 0.8551, 0.856, 0.854, 0.6728, 0.8237, 0.6908, 0.8132, 0.9601, 0.8146, 0.856, 0.854])
me_cube_017.materials.append(mat_walls1)
me_cube_017.use_remesh_preserve_volume = False
me_cube_017.use_remesh_preserve_attributes = False
me_cube_017.use_mirror_vertex_groups = False
me_cube_017.update()
me_cube_027 = bpy.data.meshes.new('Cube.027')
me_cube_027.from_pydata([(-0.15, 2.384e-07, 1.1), (-0.05, 2.384e-07, 1.192e-07), (-0.1, 2.384e-07, 1.15), (-0.1, 2.384e-07, 1.35), (-0.35, 2.384e-07, 1.35), (-0.4, 2.384e-07, 1.3), (-0.5, 2.384e-07, 1.3), (-0.15, -1.0, 1.1), (-0.05, -1.0, 1.192e-07), (-0.1, -1.0, 1.15), (-0.1, -1.0, 1.35), (-0.35, -1.0, 1.35), (-0.4, -1.0, 1.3), (-0.5, -1.0, 1.3)], [], [(5, 6, 13, 12), (3, 4, 11, 10), (0, 2, 9, 7), (4, 5, 12, 11), (2, 3, 10, 9), (1, 0, 7, 8)])
_uv = me_cube_027.uv_layers.new(name='UVMap')
_uv.uv.foreach_set('vector', [0.7307, 0.468, 0.7307, 0.4934, 0.9849, 0.4934, 0.9849, 0.468, 0.7307, 0.3864, 0.7307, 0.45, 0.9849, 0.45, 0.9849, 0.3864, 0.433, 0.2991, 0.433, 0.3171, 0.6873, 0.3171, 0.6873, 0.2991, 0.7307, 0.45, 0.7307, 0.468, 0.9849, 0.468, 0.9849, 0.45, 0.433, 0.3171, 0.433, 0.368, 0.6873, 0.368, 0.6873, 0.3171, 0.433, 0.01828, 0.433, 0.2991, 0.6873, 0.2991, 0.6873, 0.01828])
_ca = me_cube_027.color_attributes.new('Col', 'BYTE_COLOR', 'CORNER')
_ca.data.foreach_set('color', [1.0, 1.0, 1.0, 1.0, 1.0, 1.0, 1.0, 1.0, 1.0, 1.0, 1.0, 1.0, 1.0, 1.0, 1.0, 1.0, 1.0, 1.0, 1.0, 1.0, 1.0, 1.0, 1.0, 1.0, 1.0, 1.0, 1.0, 1.0, 1.0, 1.0, 1.0, 1.0, 1.0, 1.0, 1.0, 1.0, 1.0, 1.0, 1.0, 1.0, 1.0, 1.0, 1.0, 1.0, 1.0, 1.0, 1.0, 1.0, 1.0, 1.0, 1.0, 1.0, 1.0, 1.0, 1.0, 1.0, 1.0, 1.0, 1.0, 1.0, 1.0, 1.0, 1.0, 1.0, 1.0, 1.0, 1.0, 1.0, 1.0, 1.0, 1.0, 1.0, 1.0, 1.0, 1.0, 1.0, 1.0, 1.0, 1.0, 1.0, 1.0, 1.0, 1.0, 1.0, 1.0, 1.0, 1.0, 1.0, 1.0, 1.0, 1.0, 1.0, 1.0, 1.0, 1.0, 1.0])
me_cube_027.materials.append(mat_walls1)
me_cube_027.use_remesh_preserve_volume = False
me_cube_027.use_remesh_preserve_attributes = False
me_cube_027.use_mirror_vertex_groups = False
me_cube_027.update()

# ---- objects
ob_cube_001 = bpy.data.objects.new('Cube.001', me_cube_026)
ob_cube_008 = bpy.data.objects.new('Cube.008', me_cube_021)
ob_cube_006 = bpy.data.objects.new('Cube.006', me_cube_019)
ob_cube_007 = bpy.data.objects.new('Cube.007', me_cube_028)
ob_cube_000 = bpy.data.objects.new('Cube.000', me_cube_022)
ob_cube_009 = bpy.data.objects.new('Cube.009', me_cube_016)
ob_cube_002 = bpy.data.objects.new('Cube.002', me_cube_024)
ob_cube_003 = bpy.data.objects.new('Cube.003', me_cube_001)
ob_cube_004 = bpy.data.objects.new('Cube.004', me_cube_017)
ob_cube_005 = bpy.data.objects.new('Cube.005', me_cube_027)

# ---- transforms, parenting, visibility, modifiers, constraints
ob_cube_001.location = (0.0, 0.0, 0.0)
ob_cube_001.rotation_euler = (0.0, -0.0, -1.571)
ob_cube_001.lock_rotations_4d = False
ob_cube_001.empty_display_type = 'ARROWS'
ob_cube_001.show_bounds = True
ob_cube_001.lineart.crease_threshold = 0.0
ob_cube_008.location = (0.0, 0.0, 0.0)
ob_cube_008.rotation_euler = (0.0, -0.0, -1.571)
ob_cube_008.lock_rotations_4d = False
ob_cube_008.empty_display_type = 'ARROWS'
ob_cube_008.show_bounds = True
ob_cube_008.lineart.crease_threshold = 0.0
ob_cube_006.location = (0.0, 0.0, 0.0)
ob_cube_006.rotation_euler = (0.0, -0.0, -1.571)
ob_cube_006.lock_rotations_4d = False
ob_cube_006.empty_display_type = 'ARROWS'
ob_cube_006.show_bounds = True
ob_cube_006.lineart.crease_threshold = 0.0
ob_cube_007.location = (0.0, 0.0, 0.0)
ob_cube_007.rotation_euler = (0.0, -0.0, -1.571)
ob_cube_007.lock_rotations_4d = False
ob_cube_007.empty_display_type = 'ARROWS'
ob_cube_007.show_bounds = True
ob_cube_007.lineart.crease_threshold = 0.0
ob_cube_000.location = (0.0, 0.0, 0.0)
ob_cube_000.rotation_euler = (0.0, -0.0, -1.571)
ob_cube_000.lock_rotations_4d = False
ob_cube_000.empty_display_type = 'ARROWS'
ob_cube_000.show_bounds = True
ob_cube_000.lineart.crease_threshold = 0.0
ob_cube_009.location = (0.0, 0.0, 0.5)
ob_cube_009.rotation_euler = (0.0, -0.0, -1.571)
ob_cube_009.lock_rotations_4d = False
ob_cube_009.empty_display_type = 'ARROWS'
ob_cube_009.show_bounds = True
ob_cube_009.lineart.crease_threshold = 0.0
ob_cube_002.location = (0.0, 0.0, 0.0)
ob_cube_002.rotation_euler = (0.0, -0.0, -1.571)
ob_cube_002.lock_rotations_4d = False
ob_cube_002.empty_display_type = 'ARROWS'
ob_cube_002.show_bounds = True
ob_cube_002.lineart.crease_threshold = 0.0
ob_cube_003.location = (0.0, -2.186e-08, 0.5)
ob_cube_003.rotation_euler = (-3.142, -0.0, -1.571)
ob_cube_003.lock_rotations_4d = False
ob_cube_003.empty_display_type = 'ARROWS'
ob_cube_003.show_bounds = True
ob_cube_003.lineart.crease_threshold = 0.0
ob_cube_004.location = (0.0, 0.0, 0.0)
ob_cube_004.rotation_euler = (0.0, -0.0, -1.571)
ob_cube_004.lock_rotations_4d = False
ob_cube_004.empty_display_type = 'ARROWS'
ob_cube_004.show_bounds = True
ob_cube_004.lineart.crease_threshold = 0.0
ob_cube_005.location = (0.0, 0.0, 0.0)
ob_cube_005.rotation_euler = (0.0, -0.0, -1.571)
ob_cube_005.lock_rotations_4d = False
ob_cube_005.empty_display_type = 'ARROWS'
ob_cube_005.show_bounds = True
ob_cube_005.lineart.crease_threshold = 0.0

# ---- collection membership
col_basicwall1plain.objects.link(ob_cube_001)
col_basicwall1outercorner.objects.link(ob_cube_008)
col_basicwall1innercorner.objects.link(ob_cube_006)
col_basicwall1doorsideright.objects.link(ob_cube_007)
col_basicwall1doorsideleft.objects.link(ob_cube_000)
col_basicwall1door1.objects.link(ob_cube_009)
col_basicwall1bracing.objects.link(ob_cube_002)
col_basicwall1door2.objects.link(ob_cube_003)
col_basicwall1doorframelarge.objects.link(ob_cube_004)
col_basicwall1doorsmall.objects.link(ob_cube_005)

# ---- scene / render settings (as saved in the file)
scene.frame_start = 1; scene.frame_end = 250; scene.frame_set(1)
scene.render.engine = 'BLENDER_EEVEE_NEXT'
scene.cycles.sampling_pattern = 'TABULATED_SOBOL'
scene.cycles.use_light_tree = False
scene.view_settings.view_transform = 'Filmic'
bpy.context.view_layer.update()

# ---- added for rendering (the .blend has no active camera and no usable light): camera, sun
cam_auto = bpy.data.cameras.new('AutoCamera')
cam_auto.lens = 50.0
cam_auto.sensor_width = 36.0
cam_auto.clip_end = 1000.0
ob_auto_camera = bpy.data.objects.new('AutoCamera', cam_auto)
scene.collection.objects.link(ob_auto_camera)
ob_auto_camera.location = (2.48881, -3.83657, 2.81605)
ob_auto_camera.rotation_euler = (1.09748, -7.21219e-08, 0.694738)
scene.camera = ob_auto_camera
light_auto_sun = bpy.data.lights.new('AutoSun', 'SUN')
light_auto_sun.energy = 3.0
light_auto_sun.angle = 0.0523599
ob_auto_sun = bpy.data.objects.new('AutoSun', light_auto_sun)
scene.collection.objects.link(ob_auto_sun)
ob_auto_sun.rotation_euler = (0.872665, 0.174533, 0.523599)
bpy.context.view_layer.update()

